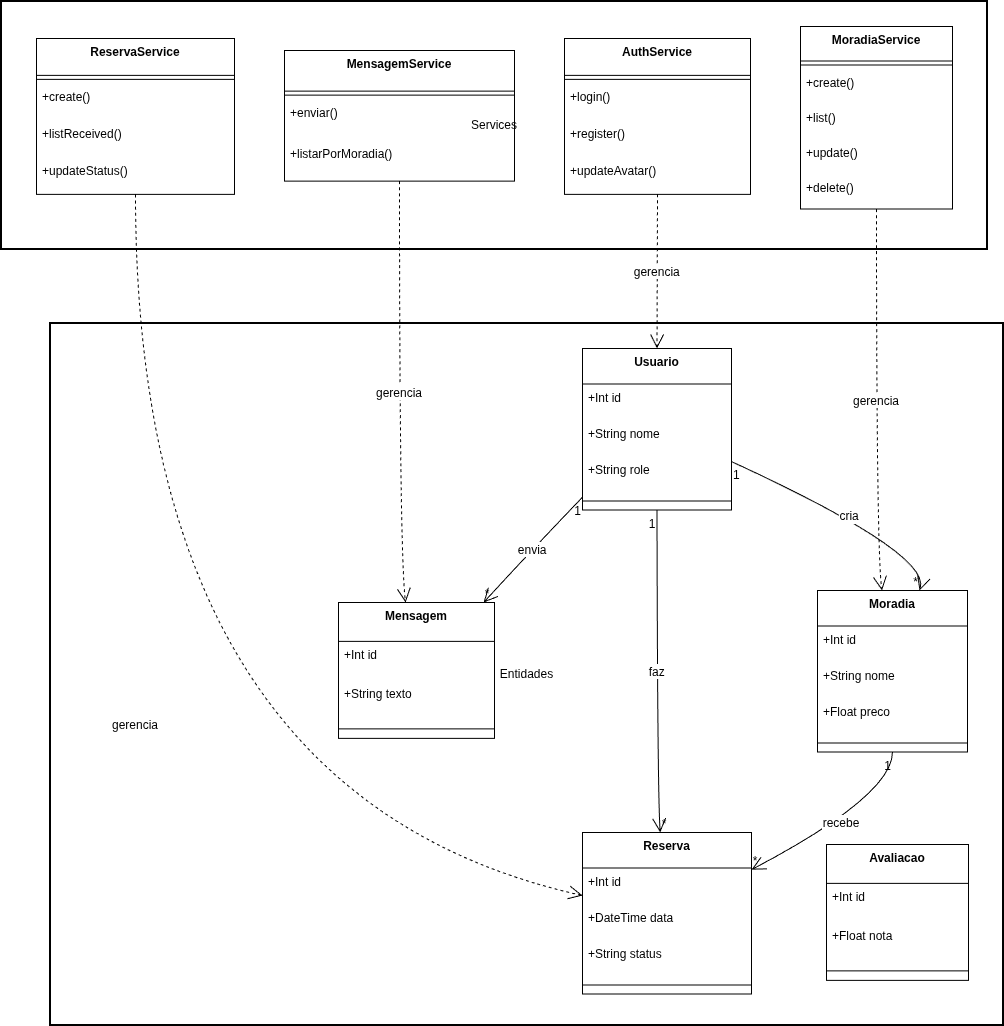

The diagram above was exported from draw.io. Its source (the exported page's mxGraphModel, read from the mxfile embedded in the PNG):
<mxGraphModel dx="681" dy="588" grid="0" gridSize="10" guides="1" tooltips="1" connect="1" arrows="1" fold="1" page="0" pageScale="1" pageWidth="827" pageHeight="1169" math="0" shadow="0">
  <root>
    <mxCell id="0" />
    <mxCell id="1" parent="0" />
    <mxCell id="gFlOoCHBJ7ZFMXIIpJ94-1" value="Entidades" style="whiteSpace=wrap;strokeWidth=2;" vertex="1" parent="1">
      <mxGeometry x="69" y="342" width="953" height="702" as="geometry" />
    </mxCell>
    <mxCell id="gFlOoCHBJ7ZFMXIIpJ94-2" value="Services" style="whiteSpace=wrap;strokeWidth=2;" vertex="1" parent="1">
      <mxGeometry x="20" y="20" width="986" height="248" as="geometry" />
    </mxCell>
    <mxCell id="gFlOoCHBJ7ZFMXIIpJ94-3" value="Usuario" style="swimlane;fontStyle=1;align=center;verticalAlign=top;childLayout=stackLayout;horizontal=1;startSize=35.55555555555556;horizontalStack=0;resizeParent=1;resizeParentMax=0;resizeLast=0;collapsible=0;marginBottom=0;" vertex="1" parent="1">
      <mxGeometry x="601" y="367" width="149" height="161.55555555555554" as="geometry" />
    </mxCell>
    <mxCell id="gFlOoCHBJ7ZFMXIIpJ94-4" value="+Int id" style="text;strokeColor=none;fillColor=none;align=left;verticalAlign=top;spacingLeft=4;spacingRight=4;overflow=hidden;rotatable=0;points=[[0,0.5],[1,0.5]];portConstraint=eastwest;" vertex="1" parent="gFlOoCHBJ7ZFMXIIpJ94-3">
      <mxGeometry y="35.55555555555556" width="149" height="36" as="geometry" />
    </mxCell>
    <mxCell id="gFlOoCHBJ7ZFMXIIpJ94-5" value="+String nome" style="text;strokeColor=none;fillColor=none;align=left;verticalAlign=top;spacingLeft=4;spacingRight=4;overflow=hidden;rotatable=0;points=[[0,0.5],[1,0.5]];portConstraint=eastwest;" vertex="1" parent="gFlOoCHBJ7ZFMXIIpJ94-3">
      <mxGeometry y="71.55555555555556" width="149" height="36" as="geometry" />
    </mxCell>
    <mxCell id="gFlOoCHBJ7ZFMXIIpJ94-6" value="+String role" style="text;strokeColor=none;fillColor=none;align=left;verticalAlign=top;spacingLeft=4;spacingRight=4;overflow=hidden;rotatable=0;points=[[0,0.5],[1,0.5]];portConstraint=eastwest;" vertex="1" parent="gFlOoCHBJ7ZFMXIIpJ94-3">
      <mxGeometry y="107.55555555555556" width="149" height="36" as="geometry" />
    </mxCell>
    <mxCell id="gFlOoCHBJ7ZFMXIIpJ94-7" style="line;strokeWidth=1;fillColor=none;align=left;verticalAlign=middle;spacingTop=-1;spacingLeft=3;spacingRight=3;rotatable=0;labelPosition=right;points=[];portConstraint=eastwest;strokeColor=inherit;" vertex="1" parent="gFlOoCHBJ7ZFMXIIpJ94-3">
      <mxGeometry y="143.55555555555554" width="149" height="18" as="geometry" />
    </mxCell>
    <mxCell id="gFlOoCHBJ7ZFMXIIpJ94-8" value="Moradia" style="swimlane;fontStyle=1;align=center;verticalAlign=top;childLayout=stackLayout;horizontal=1;startSize=35.55555555555556;horizontalStack=0;resizeParent=1;resizeParentMax=0;resizeLast=0;collapsible=0;marginBottom=0;" vertex="1" parent="1">
      <mxGeometry x="836" y="609" width="150" height="161.55555555555554" as="geometry" />
    </mxCell>
    <mxCell id="gFlOoCHBJ7ZFMXIIpJ94-9" value="+Int id" style="text;strokeColor=none;fillColor=none;align=left;verticalAlign=top;spacingLeft=4;spacingRight=4;overflow=hidden;rotatable=0;points=[[0,0.5],[1,0.5]];portConstraint=eastwest;" vertex="1" parent="gFlOoCHBJ7ZFMXIIpJ94-8">
      <mxGeometry y="35.55555555555556" width="150" height="36" as="geometry" />
    </mxCell>
    <mxCell id="gFlOoCHBJ7ZFMXIIpJ94-10" value="+String nome" style="text;strokeColor=none;fillColor=none;align=left;verticalAlign=top;spacingLeft=4;spacingRight=4;overflow=hidden;rotatable=0;points=[[0,0.5],[1,0.5]];portConstraint=eastwest;" vertex="1" parent="gFlOoCHBJ7ZFMXIIpJ94-8">
      <mxGeometry y="71.55555555555556" width="150" height="36" as="geometry" />
    </mxCell>
    <mxCell id="gFlOoCHBJ7ZFMXIIpJ94-11" value="+Float preco" style="text;strokeColor=none;fillColor=none;align=left;verticalAlign=top;spacingLeft=4;spacingRight=4;overflow=hidden;rotatable=0;points=[[0,0.5],[1,0.5]];portConstraint=eastwest;" vertex="1" parent="gFlOoCHBJ7ZFMXIIpJ94-8">
      <mxGeometry y="107.55555555555556" width="150" height="36" as="geometry" />
    </mxCell>
    <mxCell id="gFlOoCHBJ7ZFMXIIpJ94-12" style="line;strokeWidth=1;fillColor=none;align=left;verticalAlign=middle;spacingTop=-1;spacingLeft=3;spacingRight=3;rotatable=0;labelPosition=right;points=[];portConstraint=eastwest;strokeColor=inherit;" vertex="1" parent="gFlOoCHBJ7ZFMXIIpJ94-8">
      <mxGeometry y="143.55555555555554" width="150" height="18" as="geometry" />
    </mxCell>
    <mxCell id="gFlOoCHBJ7ZFMXIIpJ94-13" value="Reserva" style="swimlane;fontStyle=1;align=center;verticalAlign=top;childLayout=stackLayout;horizontal=1;startSize=35.55555555555556;horizontalStack=0;resizeParent=1;resizeParentMax=0;resizeLast=0;collapsible=0;marginBottom=0;" vertex="1" parent="1">
      <mxGeometry x="601" y="851" width="169" height="161.55555555555554" as="geometry" />
    </mxCell>
    <mxCell id="gFlOoCHBJ7ZFMXIIpJ94-14" value="+Int id" style="text;strokeColor=none;fillColor=none;align=left;verticalAlign=top;spacingLeft=4;spacingRight=4;overflow=hidden;rotatable=0;points=[[0,0.5],[1,0.5]];portConstraint=eastwest;" vertex="1" parent="gFlOoCHBJ7ZFMXIIpJ94-13">
      <mxGeometry y="35.55555555555556" width="169" height="36" as="geometry" />
    </mxCell>
    <mxCell id="gFlOoCHBJ7ZFMXIIpJ94-15" value="+DateTime data" style="text;strokeColor=none;fillColor=none;align=left;verticalAlign=top;spacingLeft=4;spacingRight=4;overflow=hidden;rotatable=0;points=[[0,0.5],[1,0.5]];portConstraint=eastwest;" vertex="1" parent="gFlOoCHBJ7ZFMXIIpJ94-13">
      <mxGeometry y="71.55555555555556" width="169" height="36" as="geometry" />
    </mxCell>
    <mxCell id="gFlOoCHBJ7ZFMXIIpJ94-16" value="+String status" style="text;strokeColor=none;fillColor=none;align=left;verticalAlign=top;spacingLeft=4;spacingRight=4;overflow=hidden;rotatable=0;points=[[0,0.5],[1,0.5]];portConstraint=eastwest;" vertex="1" parent="gFlOoCHBJ7ZFMXIIpJ94-13">
      <mxGeometry y="107.55555555555556" width="169" height="36" as="geometry" />
    </mxCell>
    <mxCell id="gFlOoCHBJ7ZFMXIIpJ94-17" style="line;strokeWidth=1;fillColor=none;align=left;verticalAlign=middle;spacingTop=-1;spacingLeft=3;spacingRight=3;rotatable=0;labelPosition=right;points=[];portConstraint=eastwest;strokeColor=inherit;" vertex="1" parent="gFlOoCHBJ7ZFMXIIpJ94-13">
      <mxGeometry y="143.55555555555554" width="169" height="18" as="geometry" />
    </mxCell>
    <mxCell id="gFlOoCHBJ7ZFMXIIpJ94-18" value="Avaliacao" style="swimlane;fontStyle=1;align=center;verticalAlign=top;childLayout=stackLayout;horizontal=1;startSize=38.857142857142854;horizontalStack=0;resizeParent=1;resizeParentMax=0;resizeLast=0;collapsible=0;marginBottom=0;" vertex="1" parent="1">
      <mxGeometry x="845" y="863" width="142" height="135.85714285714286" as="geometry" />
    </mxCell>
    <mxCell id="gFlOoCHBJ7ZFMXIIpJ94-19" value="+Int id" style="text;strokeColor=none;fillColor=none;align=left;verticalAlign=top;spacingLeft=4;spacingRight=4;overflow=hidden;rotatable=0;points=[[0,0.5],[1,0.5]];portConstraint=eastwest;" vertex="1" parent="gFlOoCHBJ7ZFMXIIpJ94-18">
      <mxGeometry y="38.857142857142854" width="142" height="39" as="geometry" />
    </mxCell>
    <mxCell id="gFlOoCHBJ7ZFMXIIpJ94-20" value="+Float nota" style="text;strokeColor=none;fillColor=none;align=left;verticalAlign=top;spacingLeft=4;spacingRight=4;overflow=hidden;rotatable=0;points=[[0,0.5],[1,0.5]];portConstraint=eastwest;" vertex="1" parent="gFlOoCHBJ7ZFMXIIpJ94-18">
      <mxGeometry y="77.85714285714286" width="142" height="39" as="geometry" />
    </mxCell>
    <mxCell id="gFlOoCHBJ7ZFMXIIpJ94-21" style="line;strokeWidth=1;fillColor=none;align=left;verticalAlign=middle;spacingTop=-1;spacingLeft=3;spacingRight=3;rotatable=0;labelPosition=right;points=[];portConstraint=eastwest;strokeColor=inherit;" vertex="1" parent="gFlOoCHBJ7ZFMXIIpJ94-18">
      <mxGeometry y="116.85714285714286" width="142" height="19" as="geometry" />
    </mxCell>
    <mxCell id="gFlOoCHBJ7ZFMXIIpJ94-22" value="Mensagem" style="swimlane;fontStyle=1;align=center;verticalAlign=top;childLayout=stackLayout;horizontal=1;startSize=38.857142857142854;horizontalStack=0;resizeParent=1;resizeParentMax=0;resizeLast=0;collapsible=0;marginBottom=0;" vertex="1" parent="1">
      <mxGeometry x="357" y="621" width="156" height="135.85714285714286" as="geometry" />
    </mxCell>
    <mxCell id="gFlOoCHBJ7ZFMXIIpJ94-23" value="+Int id" style="text;strokeColor=none;fillColor=none;align=left;verticalAlign=top;spacingLeft=4;spacingRight=4;overflow=hidden;rotatable=0;points=[[0,0.5],[1,0.5]];portConstraint=eastwest;" vertex="1" parent="gFlOoCHBJ7ZFMXIIpJ94-22">
      <mxGeometry y="38.857142857142854" width="156" height="39" as="geometry" />
    </mxCell>
    <mxCell id="gFlOoCHBJ7ZFMXIIpJ94-24" value="+String texto" style="text;strokeColor=none;fillColor=none;align=left;verticalAlign=top;spacingLeft=4;spacingRight=4;overflow=hidden;rotatable=0;points=[[0,0.5],[1,0.5]];portConstraint=eastwest;" vertex="1" parent="gFlOoCHBJ7ZFMXIIpJ94-22">
      <mxGeometry y="77.85714285714286" width="156" height="39" as="geometry" />
    </mxCell>
    <mxCell id="gFlOoCHBJ7ZFMXIIpJ94-25" style="line;strokeWidth=1;fillColor=none;align=left;verticalAlign=middle;spacingTop=-1;spacingLeft=3;spacingRight=3;rotatable=0;labelPosition=right;points=[];portConstraint=eastwest;strokeColor=inherit;" vertex="1" parent="gFlOoCHBJ7ZFMXIIpJ94-22">
      <mxGeometry y="116.85714285714286" width="156" height="19" as="geometry" />
    </mxCell>
    <mxCell id="gFlOoCHBJ7ZFMXIIpJ94-26" value="AuthService" style="swimlane;fontStyle=1;align=center;verticalAlign=top;childLayout=stackLayout;horizontal=1;startSize=36.888888888888886;horizontalStack=0;resizeParent=1;resizeParentMax=0;resizeLast=0;collapsible=0;marginBottom=0;" vertex="1" parent="1">
      <mxGeometry x="583" y="57" width="186" height="155.88888888888889" as="geometry" />
    </mxCell>
    <mxCell id="gFlOoCHBJ7ZFMXIIpJ94-27" style="line;strokeWidth=1;fillColor=none;align=left;verticalAlign=middle;spacingTop=-1;spacingLeft=3;spacingRight=3;rotatable=0;labelPosition=right;points=[];portConstraint=eastwest;strokeColor=inherit;" vertex="1" parent="gFlOoCHBJ7ZFMXIIpJ94-26">
      <mxGeometry y="36.888888888888886" width="186" height="8" as="geometry" />
    </mxCell>
    <mxCell id="gFlOoCHBJ7ZFMXIIpJ94-28" value="+login()" style="text;strokeColor=none;fillColor=none;align=left;verticalAlign=top;spacingLeft=4;spacingRight=4;overflow=hidden;rotatable=0;points=[[0,0.5],[1,0.5]];portConstraint=eastwest;" vertex="1" parent="gFlOoCHBJ7ZFMXIIpJ94-26">
      <mxGeometry y="44.888888888888886" width="186" height="37" as="geometry" />
    </mxCell>
    <mxCell id="gFlOoCHBJ7ZFMXIIpJ94-29" value="+register()" style="text;strokeColor=none;fillColor=none;align=left;verticalAlign=top;spacingLeft=4;spacingRight=4;overflow=hidden;rotatable=0;points=[[0,0.5],[1,0.5]];portConstraint=eastwest;" vertex="1" parent="gFlOoCHBJ7ZFMXIIpJ94-26">
      <mxGeometry y="81.88888888888889" width="186" height="37" as="geometry" />
    </mxCell>
    <mxCell id="gFlOoCHBJ7ZFMXIIpJ94-30" value="+updateAvatar()" style="text;strokeColor=none;fillColor=none;align=left;verticalAlign=top;spacingLeft=4;spacingRight=4;overflow=hidden;rotatable=0;points=[[0,0.5],[1,0.5]];portConstraint=eastwest;" vertex="1" parent="gFlOoCHBJ7ZFMXIIpJ94-26">
      <mxGeometry y="118.88888888888889" width="186" height="37" as="geometry" />
    </mxCell>
    <mxCell id="gFlOoCHBJ7ZFMXIIpJ94-31" value="MoradiaService" style="swimlane;fontStyle=1;align=center;verticalAlign=top;childLayout=stackLayout;horizontal=1;startSize=34.54545454545455;horizontalStack=0;resizeParent=1;resizeParentMax=0;resizeLast=0;collapsible=0;marginBottom=0;" vertex="1" parent="1">
      <mxGeometry x="819" y="45" width="152" height="182.54545454545456" as="geometry" />
    </mxCell>
    <mxCell id="gFlOoCHBJ7ZFMXIIpJ94-32" style="line;strokeWidth=1;fillColor=none;align=left;verticalAlign=middle;spacingTop=-1;spacingLeft=3;spacingRight=3;rotatable=0;labelPosition=right;points=[];portConstraint=eastwest;strokeColor=inherit;" vertex="1" parent="gFlOoCHBJ7ZFMXIIpJ94-31">
      <mxGeometry y="34.54545454545455" width="152" height="8" as="geometry" />
    </mxCell>
    <mxCell id="gFlOoCHBJ7ZFMXIIpJ94-33" value="+create()" style="text;strokeColor=none;fillColor=none;align=left;verticalAlign=top;spacingLeft=4;spacingRight=4;overflow=hidden;rotatable=0;points=[[0,0.5],[1,0.5]];portConstraint=eastwest;" vertex="1" parent="gFlOoCHBJ7ZFMXIIpJ94-31">
      <mxGeometry y="42.54545454545455" width="152" height="35" as="geometry" />
    </mxCell>
    <mxCell id="gFlOoCHBJ7ZFMXIIpJ94-34" value="+list()" style="text;strokeColor=none;fillColor=none;align=left;verticalAlign=top;spacingLeft=4;spacingRight=4;overflow=hidden;rotatable=0;points=[[0,0.5],[1,0.5]];portConstraint=eastwest;" vertex="1" parent="gFlOoCHBJ7ZFMXIIpJ94-31">
      <mxGeometry y="77.54545454545455" width="152" height="35" as="geometry" />
    </mxCell>
    <mxCell id="gFlOoCHBJ7ZFMXIIpJ94-35" value="+update()" style="text;strokeColor=none;fillColor=none;align=left;verticalAlign=top;spacingLeft=4;spacingRight=4;overflow=hidden;rotatable=0;points=[[0,0.5],[1,0.5]];portConstraint=eastwest;" vertex="1" parent="gFlOoCHBJ7ZFMXIIpJ94-31">
      <mxGeometry y="112.54545454545455" width="152" height="35" as="geometry" />
    </mxCell>
    <mxCell id="gFlOoCHBJ7ZFMXIIpJ94-36" value="+delete()" style="text;strokeColor=none;fillColor=none;align=left;verticalAlign=top;spacingLeft=4;spacingRight=4;overflow=hidden;rotatable=0;points=[[0,0.5],[1,0.5]];portConstraint=eastwest;" vertex="1" parent="gFlOoCHBJ7ZFMXIIpJ94-31">
      <mxGeometry y="147.54545454545456" width="152" height="35" as="geometry" />
    </mxCell>
    <mxCell id="gFlOoCHBJ7ZFMXIIpJ94-37" value="ReservaService" style="swimlane;fontStyle=1;align=center;verticalAlign=top;childLayout=stackLayout;horizontal=1;startSize=36.888888888888886;horizontalStack=0;resizeParent=1;resizeParentMax=0;resizeLast=0;collapsible=0;marginBottom=0;" vertex="1" parent="1">
      <mxGeometry x="55" y="57" width="198" height="155.88888888888889" as="geometry" />
    </mxCell>
    <mxCell id="gFlOoCHBJ7ZFMXIIpJ94-38" style="line;strokeWidth=1;fillColor=none;align=left;verticalAlign=middle;spacingTop=-1;spacingLeft=3;spacingRight=3;rotatable=0;labelPosition=right;points=[];portConstraint=eastwest;strokeColor=inherit;" vertex="1" parent="gFlOoCHBJ7ZFMXIIpJ94-37">
      <mxGeometry y="36.888888888888886" width="198" height="8" as="geometry" />
    </mxCell>
    <mxCell id="gFlOoCHBJ7ZFMXIIpJ94-39" value="+create()" style="text;strokeColor=none;fillColor=none;align=left;verticalAlign=top;spacingLeft=4;spacingRight=4;overflow=hidden;rotatable=0;points=[[0,0.5],[1,0.5]];portConstraint=eastwest;" vertex="1" parent="gFlOoCHBJ7ZFMXIIpJ94-37">
      <mxGeometry y="44.888888888888886" width="198" height="37" as="geometry" />
    </mxCell>
    <mxCell id="gFlOoCHBJ7ZFMXIIpJ94-40" value="+listReceived()" style="text;strokeColor=none;fillColor=none;align=left;verticalAlign=top;spacingLeft=4;spacingRight=4;overflow=hidden;rotatable=0;points=[[0,0.5],[1,0.5]];portConstraint=eastwest;" vertex="1" parent="gFlOoCHBJ7ZFMXIIpJ94-37">
      <mxGeometry y="81.88888888888889" width="198" height="37" as="geometry" />
    </mxCell>
    <mxCell id="gFlOoCHBJ7ZFMXIIpJ94-41" value="+updateStatus()" style="text;strokeColor=none;fillColor=none;align=left;verticalAlign=top;spacingLeft=4;spacingRight=4;overflow=hidden;rotatable=0;points=[[0,0.5],[1,0.5]];portConstraint=eastwest;" vertex="1" parent="gFlOoCHBJ7ZFMXIIpJ94-37">
      <mxGeometry y="118.88888888888889" width="198" height="37" as="geometry" />
    </mxCell>
    <mxCell id="gFlOoCHBJ7ZFMXIIpJ94-42" value="MensagemService" style="swimlane;fontStyle=1;align=center;verticalAlign=top;childLayout=stackLayout;horizontal=1;startSize=40.57142857142857;horizontalStack=0;resizeParent=1;resizeParentMax=0;resizeLast=0;collapsible=0;marginBottom=0;" vertex="1" parent="1">
      <mxGeometry x="303" y="69" width="230" height="130.57142857142856" as="geometry" />
    </mxCell>
    <mxCell id="gFlOoCHBJ7ZFMXIIpJ94-43" style="line;strokeWidth=1;fillColor=none;align=left;verticalAlign=middle;spacingTop=-1;spacingLeft=3;spacingRight=3;rotatable=0;labelPosition=right;points=[];portConstraint=eastwest;strokeColor=inherit;" vertex="1" parent="gFlOoCHBJ7ZFMXIIpJ94-42">
      <mxGeometry y="40.57142857142857" width="230" height="8" as="geometry" />
    </mxCell>
    <mxCell id="gFlOoCHBJ7ZFMXIIpJ94-44" value="+enviar()" style="text;strokeColor=none;fillColor=none;align=left;verticalAlign=top;spacingLeft=4;spacingRight=4;overflow=hidden;rotatable=0;points=[[0,0.5],[1,0.5]];portConstraint=eastwest;" vertex="1" parent="gFlOoCHBJ7ZFMXIIpJ94-42">
      <mxGeometry y="48.57142857142857" width="230" height="41" as="geometry" />
    </mxCell>
    <mxCell id="gFlOoCHBJ7ZFMXIIpJ94-45" value="+listarPorMoradia()" style="text;strokeColor=none;fillColor=none;align=left;verticalAlign=top;spacingLeft=4;spacingRight=4;overflow=hidden;rotatable=0;points=[[0,0.5],[1,0.5]];portConstraint=eastwest;" vertex="1" parent="gFlOoCHBJ7ZFMXIIpJ94-42">
      <mxGeometry y="89.57142857142857" width="230" height="41" as="geometry" />
    </mxCell>
    <mxCell id="gFlOoCHBJ7ZFMXIIpJ94-46" value="gerencia" style="curved=1;dashed=1;startArrow=none;endArrow=open;endSize=12;exitX=0.5;exitY=1;entryX=0.5;entryY=0;rounded=0;fontSize=12;" edge="1" parent="1" source="gFlOoCHBJ7ZFMXIIpJ94-26" target="gFlOoCHBJ7ZFMXIIpJ94-3">
      <mxGeometry relative="1" as="geometry">
        <Array as="points" />
      </mxGeometry>
    </mxCell>
    <mxCell id="gFlOoCHBJ7ZFMXIIpJ94-47" value="gerencia" style="curved=1;dashed=1;startArrow=none;endArrow=open;endSize=12;exitX=0.5;exitY=1;entryX=0.43;entryY=0;rounded=0;fontSize=12;" edge="1" parent="1" source="gFlOoCHBJ7ZFMXIIpJ94-31" target="gFlOoCHBJ7ZFMXIIpJ94-8">
      <mxGeometry relative="1" as="geometry">
        <Array as="points">
          <mxPoint x="895" y="572" />
        </Array>
      </mxGeometry>
    </mxCell>
    <mxCell id="gFlOoCHBJ7ZFMXIIpJ94-48" value="gerencia" style="curved=1;dashed=1;startArrow=none;endArrow=open;endSize=12;exitX=0.5;exitY=1;entryX=0;entryY=0.39;rounded=0;fontSize=12;" edge="1" parent="1" source="gFlOoCHBJ7ZFMXIIpJ94-37" target="gFlOoCHBJ7ZFMXIIpJ94-13">
      <mxGeometry relative="1" as="geometry">
        <Array as="points">
          <mxPoint x="154" y="814" />
        </Array>
      </mxGeometry>
    </mxCell>
    <mxCell id="gFlOoCHBJ7ZFMXIIpJ94-49" value="gerencia" style="curved=1;dashed=1;startArrow=none;endArrow=open;endSize=12;exitX=0.5;exitY=1;entryX=0.43;entryY=0;rounded=0;fontSize=12;" edge="1" parent="1" source="gFlOoCHBJ7ZFMXIIpJ94-42" target="gFlOoCHBJ7ZFMXIIpJ94-22">
      <mxGeometry relative="1" as="geometry">
        <Array as="points">
          <mxPoint x="418" y="572" />
        </Array>
      </mxGeometry>
    </mxCell>
    <mxCell id="gFlOoCHBJ7ZFMXIIpJ94-50" value="cria" style="curved=1;startArrow=none;endArrow=open;endSize=12;exitX=1;exitY=0.7;entryX=0.68;entryY=0;rounded=0;fontSize=12;" edge="1" parent="1" source="gFlOoCHBJ7ZFMXIIpJ94-3" target="gFlOoCHBJ7ZFMXIIpJ94-8">
      <mxGeometry relative="1" as="geometry">
        <Array as="points">
          <mxPoint x="950" y="572" />
        </Array>
      </mxGeometry>
    </mxCell>
    <mxCell id="gFlOoCHBJ7ZFMXIIpJ94-51" value="1" style="edgeLabel;resizable=0;labelBackgroundColor=none;fontSize=12;align=left;verticalAlign=top;" vertex="1" parent="gFlOoCHBJ7ZFMXIIpJ94-50">
      <mxGeometry x="-1" relative="1" as="geometry" />
    </mxCell>
    <mxCell id="gFlOoCHBJ7ZFMXIIpJ94-52" value="*" style="edgeLabel;resizable=0;labelBackgroundColor=none;fontSize=12;align=right;verticalAlign=bottom;" vertex="1" parent="gFlOoCHBJ7ZFMXIIpJ94-50">
      <mxGeometry x="1" relative="1" as="geometry" />
    </mxCell>
    <mxCell id="gFlOoCHBJ7ZFMXIIpJ94-53" value="faz" style="curved=1;startArrow=none;endArrow=open;endSize=12;exitX=0.5;exitY=1;entryX=0.46;entryY=0;rounded=0;fontSize=12;" edge="1" parent="1" source="gFlOoCHBJ7ZFMXIIpJ94-3" target="gFlOoCHBJ7ZFMXIIpJ94-13">
      <mxGeometry relative="1" as="geometry">
        <Array as="points">
          <mxPoint x="676" y="814" />
        </Array>
      </mxGeometry>
    </mxCell>
    <mxCell id="gFlOoCHBJ7ZFMXIIpJ94-54" value="1" style="edgeLabel;resizable=0;labelBackgroundColor=none;fontSize=12;align=right;verticalAlign=top;" vertex="1" parent="gFlOoCHBJ7ZFMXIIpJ94-53">
      <mxGeometry x="-1" relative="1" as="geometry" />
    </mxCell>
    <mxCell id="gFlOoCHBJ7ZFMXIIpJ94-55" value="*" style="edgeLabel;resizable=0;labelBackgroundColor=none;fontSize=12;align=left;verticalAlign=bottom;" vertex="1" parent="gFlOoCHBJ7ZFMXIIpJ94-53">
      <mxGeometry x="1" relative="1" as="geometry" />
    </mxCell>
    <mxCell id="gFlOoCHBJ7ZFMXIIpJ94-56" value="recebe" style="curved=1;startArrow=none;endArrow=open;endSize=12;exitX=0.5;exitY=1;entryX=1;entryY=0.23;rounded=0;fontSize=12;" edge="1" parent="1" source="gFlOoCHBJ7ZFMXIIpJ94-8" target="gFlOoCHBJ7ZFMXIIpJ94-13">
      <mxGeometry relative="1" as="geometry">
        <Array as="points">
          <mxPoint x="911" y="814" />
        </Array>
      </mxGeometry>
    </mxCell>
    <mxCell id="gFlOoCHBJ7ZFMXIIpJ94-57" value="1" style="edgeLabel;resizable=0;labelBackgroundColor=none;fontSize=12;align=right;verticalAlign=top;" vertex="1" parent="gFlOoCHBJ7ZFMXIIpJ94-56">
      <mxGeometry x="-1" relative="1" as="geometry" />
    </mxCell>
    <mxCell id="gFlOoCHBJ7ZFMXIIpJ94-58" value="*" style="edgeLabel;resizable=0;labelBackgroundColor=none;fontSize=12;align=left;verticalAlign=bottom;" vertex="1" parent="gFlOoCHBJ7ZFMXIIpJ94-56">
      <mxGeometry x="1" relative="1" as="geometry" />
    </mxCell>
    <mxCell id="gFlOoCHBJ7ZFMXIIpJ94-59" value="envia" style="curved=1;startArrow=none;endArrow=open;endSize=12;exitX=0;exitY=0.92;entryX=0.93;entryY=0;rounded=0;fontSize=12;" edge="1" parent="1" source="gFlOoCHBJ7ZFMXIIpJ94-3" target="gFlOoCHBJ7ZFMXIIpJ94-22">
      <mxGeometry relative="1" as="geometry">
        <Array as="points">
          <mxPoint x="547" y="572" />
        </Array>
      </mxGeometry>
    </mxCell>
    <mxCell id="gFlOoCHBJ7ZFMXIIpJ94-60" value="1" style="edgeLabel;resizable=0;labelBackgroundColor=none;fontSize=12;align=right;verticalAlign=top;" vertex="1" parent="gFlOoCHBJ7ZFMXIIpJ94-59">
      <mxGeometry x="-1" relative="1" as="geometry" />
    </mxCell>
    <mxCell id="gFlOoCHBJ7ZFMXIIpJ94-61" value="*" style="edgeLabel;resizable=0;labelBackgroundColor=none;fontSize=12;align=left;verticalAlign=bottom;" vertex="1" parent="gFlOoCHBJ7ZFMXIIpJ94-59">
      <mxGeometry x="1" relative="1" as="geometry" />
    </mxCell>
  </root>
</mxGraphModel>